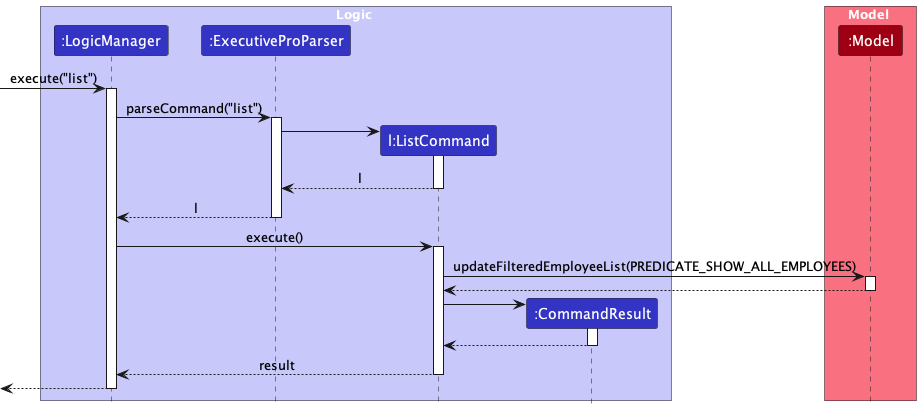

The diagram above was rendered by PlantUML. Its source (embedded in the PNG):
@startuml
!include Style.puml

'https://plantuml.com/sequence-diagram

box Logic LOGIC_COLOR_T1
participant ":LogicManager" as LogicManager LOGIC_COLOR
participant ":ExecutiveProParser" as ExecutiveProParser LOGIC_COLOR
participant "l:ListCommand" as ListCommand LOGIC_COLOR
participant ":CommandResult" as CommandResult LOGIC_COLOR
end box

box Model MODEL_COLOR_T1
participant ":Model" as Model MODEL_COLOR
end box

[-> LogicManager : execute("list")
activate LogicManager

LogicManager -> ExecutiveProParser : parseCommand("list")
activate ExecutiveProParser

create ListCommand
ExecutiveProParser -> ListCommand
activate ListCommand

ListCommand --> ExecutiveProParser : l
deactivate ListCommand

ExecutiveProParser --> LogicManager : l
deactivate ExecutiveProParser

LogicManager -> ListCommand : execute()
activate ListCommand

ListCommand -> Model : updateFilteredEmployeeList(PREDICATE_SHOW_ALL_EMPLOYEES)
activate Model

Model --> ListCommand
deactivate Model

create CommandResult
ListCommand -> CommandResult
activate CommandResult

CommandResult --> ListCommand
deactivate CommandResult

ListCommand --> LogicManager : result
deactivate ListCommand

[<--LogicManager
deactivate LogicManager
@enduml